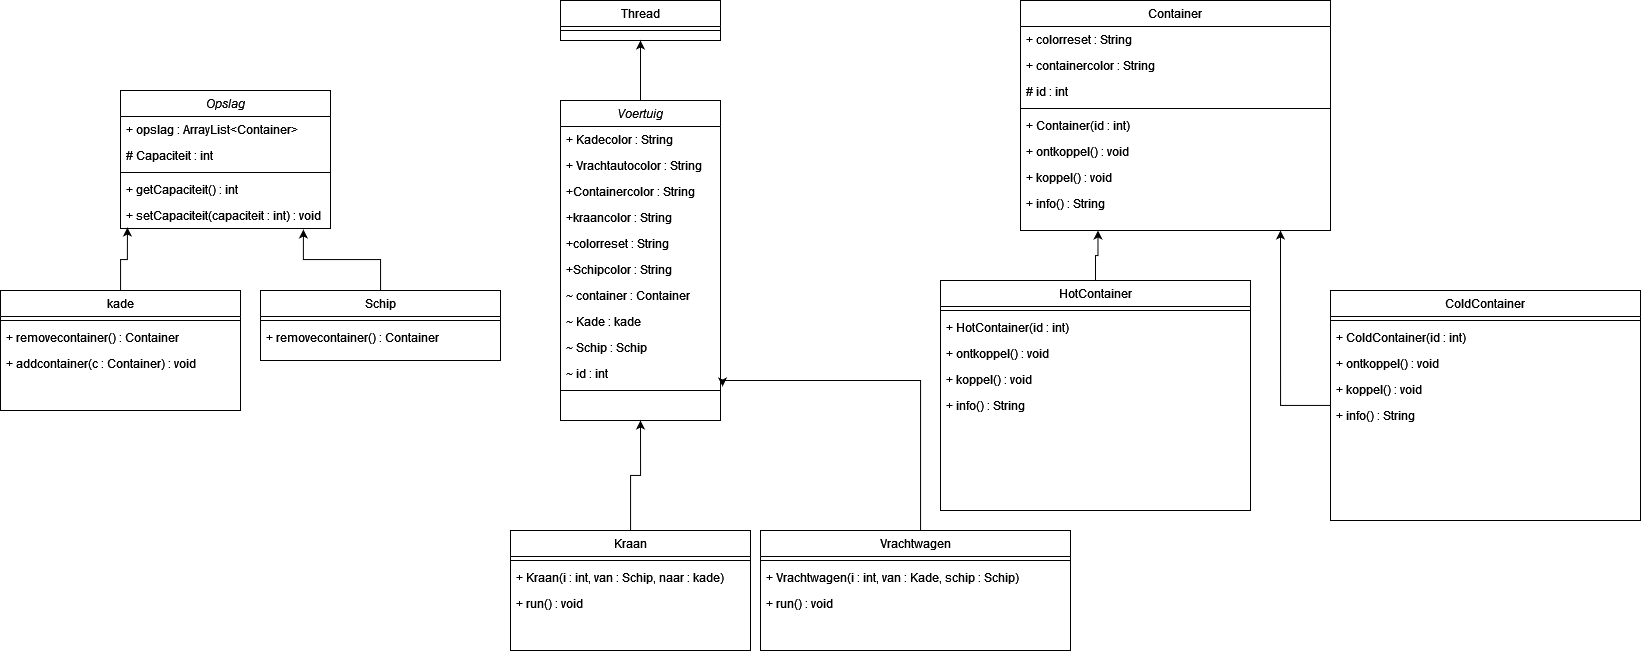

The diagram above was exported from draw.io. Its source (the exported page's mxGraphModel, read from the mxfile embedded in the PNG):
<mxGraphModel dx="1955" dy="2098" grid="1" gridSize="10" guides="1" tooltips="1" connect="1" arrows="1" fold="1" page="1" pageScale="1" pageWidth="827" pageHeight="1169" math="0" shadow="0">
  <root>
    <mxCell id="WIyWlLk6GJQsqaUBKTNV-0" />
    <mxCell id="WIyWlLk6GJQsqaUBKTNV-1" parent="WIyWlLk6GJQsqaUBKTNV-0" />
    <mxCell id="RmRruWENzpmD-vgle8sd-52" style="edgeStyle=orthogonalEdgeStyle;rounded=0;orthogonalLoop=1;jettySize=auto;html=1;entryX=0.5;entryY=1;entryDx=0;entryDy=0;" edge="1" parent="WIyWlLk6GJQsqaUBKTNV-1" source="RmRruWENzpmD-vgle8sd-0" target="RmRruWENzpmD-vgle8sd-28">
      <mxGeometry relative="1" as="geometry" />
    </mxCell>
    <mxCell id="RmRruWENzpmD-vgle8sd-0" value="Voertuig" style="swimlane;fontStyle=2;align=center;verticalAlign=top;childLayout=stackLayout;horizontal=1;startSize=26;horizontalStack=0;resizeParent=1;resizeLast=0;collapsible=1;marginBottom=0;rounded=0;shadow=0;strokeWidth=1;" vertex="1" parent="WIyWlLk6GJQsqaUBKTNV-1">
      <mxGeometry x="560" y="20" width="160" height="320" as="geometry">
        <mxRectangle x="230" y="140" width="160" height="26" as="alternateBounds" />
      </mxGeometry>
    </mxCell>
    <mxCell id="RmRruWENzpmD-vgle8sd-1" value="+ Kadecolor : String" style="text;align=left;verticalAlign=top;spacingLeft=4;spacingRight=4;overflow=hidden;rotatable=0;points=[[0,0.5],[1,0.5]];portConstraint=eastwest;" vertex="1" parent="RmRruWENzpmD-vgle8sd-0">
      <mxGeometry y="26" width="160" height="26" as="geometry" />
    </mxCell>
    <mxCell id="RmRruWENzpmD-vgle8sd-2" value="+ Vrachtautocolor : String" style="text;align=left;verticalAlign=top;spacingLeft=4;spacingRight=4;overflow=hidden;rotatable=0;points=[[0,0.5],[1,0.5]];portConstraint=eastwest;rounded=0;shadow=0;html=0;" vertex="1" parent="RmRruWENzpmD-vgle8sd-0">
      <mxGeometry y="52" width="160" height="26" as="geometry" />
    </mxCell>
    <mxCell id="RmRruWENzpmD-vgle8sd-3" value="+Containercolor : String" style="text;align=left;verticalAlign=top;spacingLeft=4;spacingRight=4;overflow=hidden;rotatable=0;points=[[0,0.5],[1,0.5]];portConstraint=eastwest;rounded=0;shadow=0;html=0;" vertex="1" parent="RmRruWENzpmD-vgle8sd-0">
      <mxGeometry y="78" width="160" height="26" as="geometry" />
    </mxCell>
    <mxCell id="RmRruWENzpmD-vgle8sd-6" value="+kraancolor : String" style="text;align=left;verticalAlign=top;spacingLeft=4;spacingRight=4;overflow=hidden;rotatable=0;points=[[0,0.5],[1,0.5]];portConstraint=eastwest;rounded=0;shadow=0;html=0;" vertex="1" parent="RmRruWENzpmD-vgle8sd-0">
      <mxGeometry y="104" width="160" height="26" as="geometry" />
    </mxCell>
    <mxCell id="RmRruWENzpmD-vgle8sd-10" value="+colorreset : String" style="text;align=left;verticalAlign=top;spacingLeft=4;spacingRight=4;overflow=hidden;rotatable=0;points=[[0,0.5],[1,0.5]];portConstraint=eastwest;rounded=0;shadow=0;html=0;" vertex="1" parent="RmRruWENzpmD-vgle8sd-0">
      <mxGeometry y="130" width="160" height="26" as="geometry" />
    </mxCell>
    <mxCell id="RmRruWENzpmD-vgle8sd-9" value="+Schipcolor : String" style="text;align=left;verticalAlign=top;spacingLeft=4;spacingRight=4;overflow=hidden;rotatable=0;points=[[0,0.5],[1,0.5]];portConstraint=eastwest;rounded=0;shadow=0;html=0;" vertex="1" parent="RmRruWENzpmD-vgle8sd-0">
      <mxGeometry y="156" width="160" height="26" as="geometry" />
    </mxCell>
    <mxCell id="RmRruWENzpmD-vgle8sd-7" value="~ container : Container" style="text;align=left;verticalAlign=top;spacingLeft=4;spacingRight=4;overflow=hidden;rotatable=0;points=[[0,0.5],[1,0.5]];portConstraint=eastwest;rounded=0;shadow=0;html=0;" vertex="1" parent="RmRruWENzpmD-vgle8sd-0">
      <mxGeometry y="182" width="160" height="26" as="geometry" />
    </mxCell>
    <mxCell id="RmRruWENzpmD-vgle8sd-8" value="~ Kade : kade" style="text;align=left;verticalAlign=top;spacingLeft=4;spacingRight=4;overflow=hidden;rotatable=0;points=[[0,0.5],[1,0.5]];portConstraint=eastwest;rounded=0;shadow=0;html=0;" vertex="1" parent="RmRruWENzpmD-vgle8sd-0">
      <mxGeometry y="208" width="160" height="26" as="geometry" />
    </mxCell>
    <mxCell id="RmRruWENzpmD-vgle8sd-11" value="~ Schip : Schip" style="text;align=left;verticalAlign=top;spacingLeft=4;spacingRight=4;overflow=hidden;rotatable=0;points=[[0,0.5],[1,0.5]];portConstraint=eastwest;rounded=0;shadow=0;html=0;" vertex="1" parent="RmRruWENzpmD-vgle8sd-0">
      <mxGeometry y="234" width="160" height="26" as="geometry" />
    </mxCell>
    <mxCell id="RmRruWENzpmD-vgle8sd-12" value="~ id : int" style="text;align=left;verticalAlign=top;spacingLeft=4;spacingRight=4;overflow=hidden;rotatable=0;points=[[0,0.5],[1,0.5]];portConstraint=eastwest;rounded=0;shadow=0;html=0;" vertex="1" parent="RmRruWENzpmD-vgle8sd-0">
      <mxGeometry y="260" width="160" height="26" as="geometry" />
    </mxCell>
    <mxCell id="RmRruWENzpmD-vgle8sd-4" value="" style="line;html=1;strokeWidth=1;align=left;verticalAlign=middle;spacingTop=-1;spacingLeft=3;spacingRight=3;rotatable=0;labelPosition=right;points=[];portConstraint=eastwest;" vertex="1" parent="RmRruWENzpmD-vgle8sd-0">
      <mxGeometry y="286" width="160" height="8" as="geometry" />
    </mxCell>
    <mxCell id="RmRruWENzpmD-vgle8sd-53" style="edgeStyle=orthogonalEdgeStyle;rounded=0;orthogonalLoop=1;jettySize=auto;html=1;entryX=0.5;entryY=1;entryDx=0;entryDy=0;" edge="1" parent="WIyWlLk6GJQsqaUBKTNV-1" source="RmRruWENzpmD-vgle8sd-13" target="RmRruWENzpmD-vgle8sd-0">
      <mxGeometry relative="1" as="geometry" />
    </mxCell>
    <mxCell id="RmRruWENzpmD-vgle8sd-13" value="Kraan" style="swimlane;fontStyle=0;align=center;verticalAlign=top;childLayout=stackLayout;horizontal=1;startSize=26;horizontalStack=0;resizeParent=1;resizeLast=0;collapsible=1;marginBottom=0;rounded=0;shadow=0;strokeWidth=1;" vertex="1" parent="WIyWlLk6GJQsqaUBKTNV-1">
      <mxGeometry x="510" y="450" width="240" height="120" as="geometry">
        <mxRectangle x="550" y="140" width="160" height="26" as="alternateBounds" />
      </mxGeometry>
    </mxCell>
    <mxCell id="RmRruWENzpmD-vgle8sd-19" value="" style="line;html=1;strokeWidth=1;align=left;verticalAlign=middle;spacingTop=-1;spacingLeft=3;spacingRight=3;rotatable=0;labelPosition=right;points=[];portConstraint=eastwest;" vertex="1" parent="RmRruWENzpmD-vgle8sd-13">
      <mxGeometry y="26" width="240" height="8" as="geometry" />
    </mxCell>
    <mxCell id="RmRruWENzpmD-vgle8sd-20" value="+ Kraan(i : int, van : Schip, naar : kade)" style="text;align=left;verticalAlign=top;spacingLeft=4;spacingRight=4;overflow=hidden;rotatable=0;points=[[0,0.5],[1,0.5]];portConstraint=eastwest;" vertex="1" parent="RmRruWENzpmD-vgle8sd-13">
      <mxGeometry y="34" width="240" height="26" as="geometry" />
    </mxCell>
    <mxCell id="RmRruWENzpmD-vgle8sd-21" value="+ run() : void" style="text;align=left;verticalAlign=top;spacingLeft=4;spacingRight=4;overflow=hidden;rotatable=0;points=[[0,0.5],[1,0.5]];portConstraint=eastwest;" vertex="1" parent="RmRruWENzpmD-vgle8sd-13">
      <mxGeometry y="60" width="240" height="26" as="geometry" />
    </mxCell>
    <mxCell id="RmRruWENzpmD-vgle8sd-54" style="edgeStyle=orthogonalEdgeStyle;rounded=0;orthogonalLoop=1;jettySize=auto;html=1;entryX=1.013;entryY=1;entryDx=0;entryDy=0;entryPerimeter=0;" edge="1" parent="WIyWlLk6GJQsqaUBKTNV-1" source="RmRruWENzpmD-vgle8sd-22" target="RmRruWENzpmD-vgle8sd-12">
      <mxGeometry relative="1" as="geometry">
        <mxPoint x="915" y="300" as="targetPoint" />
        <Array as="points">
          <mxPoint x="920" y="300" />
          <mxPoint x="722" y="300" />
        </Array>
      </mxGeometry>
    </mxCell>
    <mxCell id="RmRruWENzpmD-vgle8sd-22" value="Vrachtwagen" style="swimlane;fontStyle=0;align=center;verticalAlign=top;childLayout=stackLayout;horizontal=1;startSize=26;horizontalStack=0;resizeParent=1;resizeLast=0;collapsible=1;marginBottom=0;rounded=0;shadow=0;strokeWidth=1;" vertex="1" parent="WIyWlLk6GJQsqaUBKTNV-1">
      <mxGeometry x="760" y="450" width="310" height="120" as="geometry">
        <mxRectangle x="550" y="140" width="160" height="26" as="alternateBounds" />
      </mxGeometry>
    </mxCell>
    <mxCell id="RmRruWENzpmD-vgle8sd-23" value="" style="line;html=1;strokeWidth=1;align=left;verticalAlign=middle;spacingTop=-1;spacingLeft=3;spacingRight=3;rotatable=0;labelPosition=right;points=[];portConstraint=eastwest;" vertex="1" parent="RmRruWENzpmD-vgle8sd-22">
      <mxGeometry y="26" width="310" height="8" as="geometry" />
    </mxCell>
    <mxCell id="RmRruWENzpmD-vgle8sd-24" value="+ Vrachtwagen(i : int, van : Kade, schip : Schip)&#10;" style="text;align=left;verticalAlign=top;spacingLeft=4;spacingRight=4;overflow=hidden;rotatable=0;points=[[0,0.5],[1,0.5]];portConstraint=eastwest;" vertex="1" parent="RmRruWENzpmD-vgle8sd-22">
      <mxGeometry y="34" width="310" height="26" as="geometry" />
    </mxCell>
    <mxCell id="RmRruWENzpmD-vgle8sd-25" value="+ run() : void" style="text;align=left;verticalAlign=top;spacingLeft=4;spacingRight=4;overflow=hidden;rotatable=0;points=[[0,0.5],[1,0.5]];portConstraint=eastwest;" vertex="1" parent="RmRruWENzpmD-vgle8sd-22">
      <mxGeometry y="60" width="310" height="26" as="geometry" />
    </mxCell>
    <mxCell id="RmRruWENzpmD-vgle8sd-28" value="Thread" style="swimlane;fontStyle=0;align=center;verticalAlign=top;childLayout=stackLayout;horizontal=1;startSize=26;horizontalStack=0;resizeParent=1;resizeLast=0;collapsible=1;marginBottom=0;rounded=0;shadow=0;strokeWidth=1;" vertex="1" parent="WIyWlLk6GJQsqaUBKTNV-1">
      <mxGeometry x="560" y="-80" width="160" height="40" as="geometry">
        <mxRectangle x="340" y="380" width="170" height="26" as="alternateBounds" />
      </mxGeometry>
    </mxCell>
    <mxCell id="RmRruWENzpmD-vgle8sd-30" value="" style="line;html=1;strokeWidth=1;align=left;verticalAlign=middle;spacingTop=-1;spacingLeft=3;spacingRight=3;rotatable=0;labelPosition=right;points=[];portConstraint=eastwest;" vertex="1" parent="RmRruWENzpmD-vgle8sd-28">
      <mxGeometry y="26" width="160" height="8" as="geometry" />
    </mxCell>
    <mxCell id="RmRruWENzpmD-vgle8sd-34" value="Opslag" style="swimlane;fontStyle=2;align=center;verticalAlign=top;childLayout=stackLayout;horizontal=1;startSize=26;horizontalStack=0;resizeParent=1;resizeLast=0;collapsible=1;marginBottom=0;rounded=0;shadow=0;strokeWidth=1;" vertex="1" parent="WIyWlLk6GJQsqaUBKTNV-1">
      <mxGeometry x="120" y="10" width="210" height="138" as="geometry">
        <mxRectangle x="230" y="140" width="160" height="26" as="alternateBounds" />
      </mxGeometry>
    </mxCell>
    <mxCell id="RmRruWENzpmD-vgle8sd-35" value="+ opslag : ArrayList&lt;Container&gt;" style="text;align=left;verticalAlign=top;spacingLeft=4;spacingRight=4;overflow=hidden;rotatable=0;points=[[0,0.5],[1,0.5]];portConstraint=eastwest;" vertex="1" parent="RmRruWENzpmD-vgle8sd-34">
      <mxGeometry y="26" width="210" height="26" as="geometry" />
    </mxCell>
    <mxCell id="RmRruWENzpmD-vgle8sd-36" value="# Capaciteit : int" style="text;align=left;verticalAlign=top;spacingLeft=4;spacingRight=4;overflow=hidden;rotatable=0;points=[[0,0.5],[1,0.5]];portConstraint=eastwest;rounded=0;shadow=0;html=0;" vertex="1" parent="RmRruWENzpmD-vgle8sd-34">
      <mxGeometry y="52" width="210" height="26" as="geometry" />
    </mxCell>
    <mxCell id="RmRruWENzpmD-vgle8sd-38" value="" style="line;html=1;strokeWidth=1;align=left;verticalAlign=middle;spacingTop=-1;spacingLeft=3;spacingRight=3;rotatable=0;labelPosition=right;points=[];portConstraint=eastwest;" vertex="1" parent="RmRruWENzpmD-vgle8sd-34">
      <mxGeometry y="78" width="210" height="8" as="geometry" />
    </mxCell>
    <mxCell id="RmRruWENzpmD-vgle8sd-39" value="+ getCapaciteit() : int" style="text;align=left;verticalAlign=top;spacingLeft=4;spacingRight=4;overflow=hidden;rotatable=0;points=[[0,0.5],[1,0.5]];portConstraint=eastwest;" vertex="1" parent="RmRruWENzpmD-vgle8sd-34">
      <mxGeometry y="86" width="210" height="26" as="geometry" />
    </mxCell>
    <mxCell id="RmRruWENzpmD-vgle8sd-40" value="+ setCapaciteit(capaciteit : int) : void" style="text;align=left;verticalAlign=top;spacingLeft=4;spacingRight=4;overflow=hidden;rotatable=0;points=[[0,0.5],[1,0.5]];portConstraint=eastwest;" vertex="1" parent="RmRruWENzpmD-vgle8sd-34">
      <mxGeometry y="112" width="210" height="26" as="geometry" />
    </mxCell>
    <mxCell id="RmRruWENzpmD-vgle8sd-45" style="edgeStyle=orthogonalEdgeStyle;rounded=0;orthogonalLoop=1;jettySize=auto;html=1;entryX=0.033;entryY=0.962;entryDx=0;entryDy=0;entryPerimeter=0;" edge="1" parent="WIyWlLk6GJQsqaUBKTNV-1" source="RmRruWENzpmD-vgle8sd-41" target="RmRruWENzpmD-vgle8sd-40">
      <mxGeometry relative="1" as="geometry" />
    </mxCell>
    <mxCell id="RmRruWENzpmD-vgle8sd-41" value="kade" style="swimlane;fontStyle=0;align=center;verticalAlign=top;childLayout=stackLayout;horizontal=1;startSize=26;horizontalStack=0;resizeParent=1;resizeLast=0;collapsible=1;marginBottom=0;rounded=0;shadow=0;strokeWidth=1;" vertex="1" parent="WIyWlLk6GJQsqaUBKTNV-1">
      <mxGeometry y="210" width="240" height="120" as="geometry">
        <mxRectangle x="550" y="140" width="160" height="26" as="alternateBounds" />
      </mxGeometry>
    </mxCell>
    <mxCell id="RmRruWENzpmD-vgle8sd-42" value="" style="line;html=1;strokeWidth=1;align=left;verticalAlign=middle;spacingTop=-1;spacingLeft=3;spacingRight=3;rotatable=0;labelPosition=right;points=[];portConstraint=eastwest;" vertex="1" parent="RmRruWENzpmD-vgle8sd-41">
      <mxGeometry y="26" width="240" height="8" as="geometry" />
    </mxCell>
    <mxCell id="RmRruWENzpmD-vgle8sd-43" value="+ removecontainer() : Container" style="text;align=left;verticalAlign=top;spacingLeft=4;spacingRight=4;overflow=hidden;rotatable=0;points=[[0,0.5],[1,0.5]];portConstraint=eastwest;" vertex="1" parent="RmRruWENzpmD-vgle8sd-41">
      <mxGeometry y="34" width="240" height="26" as="geometry" />
    </mxCell>
    <mxCell id="RmRruWENzpmD-vgle8sd-44" value="+ addcontainer(c : Container) : void" style="text;align=left;verticalAlign=top;spacingLeft=4;spacingRight=4;overflow=hidden;rotatable=0;points=[[0,0.5],[1,0.5]];portConstraint=eastwest;" vertex="1" parent="RmRruWENzpmD-vgle8sd-41">
      <mxGeometry y="60" width="240" height="26" as="geometry" />
    </mxCell>
    <mxCell id="RmRruWENzpmD-vgle8sd-51" style="edgeStyle=orthogonalEdgeStyle;rounded=0;orthogonalLoop=1;jettySize=auto;html=1;entryX=0.871;entryY=1.038;entryDx=0;entryDy=0;entryPerimeter=0;" edge="1" parent="WIyWlLk6GJQsqaUBKTNV-1" source="RmRruWENzpmD-vgle8sd-46" target="RmRruWENzpmD-vgle8sd-40">
      <mxGeometry relative="1" as="geometry">
        <mxPoint x="300" y="160" as="targetPoint" />
      </mxGeometry>
    </mxCell>
    <mxCell id="RmRruWENzpmD-vgle8sd-46" value="Schip" style="swimlane;fontStyle=0;align=center;verticalAlign=top;childLayout=stackLayout;horizontal=1;startSize=26;horizontalStack=0;resizeParent=1;resizeLast=0;collapsible=1;marginBottom=0;rounded=0;shadow=0;strokeWidth=1;" vertex="1" parent="WIyWlLk6GJQsqaUBKTNV-1">
      <mxGeometry x="260" y="210" width="240" height="70" as="geometry">
        <mxRectangle x="550" y="140" width="160" height="26" as="alternateBounds" />
      </mxGeometry>
    </mxCell>
    <mxCell id="RmRruWENzpmD-vgle8sd-47" value="" style="line;html=1;strokeWidth=1;align=left;verticalAlign=middle;spacingTop=-1;spacingLeft=3;spacingRight=3;rotatable=0;labelPosition=right;points=[];portConstraint=eastwest;" vertex="1" parent="RmRruWENzpmD-vgle8sd-46">
      <mxGeometry y="26" width="240" height="8" as="geometry" />
    </mxCell>
    <mxCell id="RmRruWENzpmD-vgle8sd-48" value="+ removecontainer() : Container" style="text;align=left;verticalAlign=top;spacingLeft=4;spacingRight=4;overflow=hidden;rotatable=0;points=[[0,0.5],[1,0.5]];portConstraint=eastwest;" vertex="1" parent="RmRruWENzpmD-vgle8sd-46">
      <mxGeometry y="34" width="240" height="26" as="geometry" />
    </mxCell>
    <mxCell id="RmRruWENzpmD-vgle8sd-55" value="Container" style="swimlane;fontStyle=0;align=center;verticalAlign=top;childLayout=stackLayout;horizontal=1;startSize=26;horizontalStack=0;resizeParent=1;resizeLast=0;collapsible=1;marginBottom=0;rounded=0;shadow=0;strokeWidth=1;" vertex="1" parent="WIyWlLk6GJQsqaUBKTNV-1">
      <mxGeometry x="1020" y="-80" width="310" height="230" as="geometry">
        <mxRectangle x="550" y="140" width="160" height="26" as="alternateBounds" />
      </mxGeometry>
    </mxCell>
    <mxCell id="RmRruWENzpmD-vgle8sd-59" value="+ colorreset : String" style="text;align=left;verticalAlign=top;spacingLeft=4;spacingRight=4;overflow=hidden;rotatable=0;points=[[0,0.5],[1,0.5]];portConstraint=eastwest;" vertex="1" parent="RmRruWENzpmD-vgle8sd-55">
      <mxGeometry y="26" width="310" height="26" as="geometry" />
    </mxCell>
    <mxCell id="RmRruWENzpmD-vgle8sd-60" value="+ containercolor : String" style="text;align=left;verticalAlign=top;spacingLeft=4;spacingRight=4;overflow=hidden;rotatable=0;points=[[0,0.5],[1,0.5]];portConstraint=eastwest;" vertex="1" parent="RmRruWENzpmD-vgle8sd-55">
      <mxGeometry y="52" width="310" height="26" as="geometry" />
    </mxCell>
    <mxCell id="RmRruWENzpmD-vgle8sd-61" value="# id : int" style="text;align=left;verticalAlign=top;spacingLeft=4;spacingRight=4;overflow=hidden;rotatable=0;points=[[0,0.5],[1,0.5]];portConstraint=eastwest;" vertex="1" parent="RmRruWENzpmD-vgle8sd-55">
      <mxGeometry y="78" width="310" height="26" as="geometry" />
    </mxCell>
    <mxCell id="RmRruWENzpmD-vgle8sd-56" value="" style="line;html=1;strokeWidth=1;align=left;verticalAlign=middle;spacingTop=-1;spacingLeft=3;spacingRight=3;rotatable=0;labelPosition=right;points=[];portConstraint=eastwest;" vertex="1" parent="RmRruWENzpmD-vgle8sd-55">
      <mxGeometry y="104" width="310" height="8" as="geometry" />
    </mxCell>
    <mxCell id="RmRruWENzpmD-vgle8sd-57" value="+ Container(id : int)" style="text;align=left;verticalAlign=top;spacingLeft=4;spacingRight=4;overflow=hidden;rotatable=0;points=[[0,0.5],[1,0.5]];portConstraint=eastwest;" vertex="1" parent="RmRruWENzpmD-vgle8sd-55">
      <mxGeometry y="112" width="310" height="26" as="geometry" />
    </mxCell>
    <mxCell id="RmRruWENzpmD-vgle8sd-58" value="+ ontkoppel() : void" style="text;align=left;verticalAlign=top;spacingLeft=4;spacingRight=4;overflow=hidden;rotatable=0;points=[[0,0.5],[1,0.5]];portConstraint=eastwest;" vertex="1" parent="RmRruWENzpmD-vgle8sd-55">
      <mxGeometry y="138" width="310" height="26" as="geometry" />
    </mxCell>
    <mxCell id="RmRruWENzpmD-vgle8sd-62" value="+ koppel() : void" style="text;align=left;verticalAlign=top;spacingLeft=4;spacingRight=4;overflow=hidden;rotatable=0;points=[[0,0.5],[1,0.5]];portConstraint=eastwest;" vertex="1" parent="RmRruWENzpmD-vgle8sd-55">
      <mxGeometry y="164" width="310" height="26" as="geometry" />
    </mxCell>
    <mxCell id="RmRruWENzpmD-vgle8sd-63" value="+ info() : String" style="text;align=left;verticalAlign=top;spacingLeft=4;spacingRight=4;overflow=hidden;rotatable=0;points=[[0,0.5],[1,0.5]];portConstraint=eastwest;" vertex="1" parent="RmRruWENzpmD-vgle8sd-55">
      <mxGeometry y="190" width="310" height="26" as="geometry" />
    </mxCell>
    <mxCell id="RmRruWENzpmD-vgle8sd-73" style="edgeStyle=orthogonalEdgeStyle;rounded=0;orthogonalLoop=1;jettySize=auto;html=1;" edge="1" parent="WIyWlLk6GJQsqaUBKTNV-1" source="RmRruWENzpmD-vgle8sd-64">
      <mxGeometry relative="1" as="geometry">
        <mxPoint x="1280" y="150" as="targetPoint" />
      </mxGeometry>
    </mxCell>
    <mxCell id="RmRruWENzpmD-vgle8sd-64" value="ColdContainer" style="swimlane;fontStyle=0;align=center;verticalAlign=top;childLayout=stackLayout;horizontal=1;startSize=26;horizontalStack=0;resizeParent=1;resizeLast=0;collapsible=1;marginBottom=0;rounded=0;shadow=0;strokeWidth=1;" vertex="1" parent="WIyWlLk6GJQsqaUBKTNV-1">
      <mxGeometry x="1330" y="210" width="310" height="230" as="geometry">
        <mxRectangle x="550" y="140" width="160" height="26" as="alternateBounds" />
      </mxGeometry>
    </mxCell>
    <mxCell id="RmRruWENzpmD-vgle8sd-68" value="" style="line;html=1;strokeWidth=1;align=left;verticalAlign=middle;spacingTop=-1;spacingLeft=3;spacingRight=3;rotatable=0;labelPosition=right;points=[];portConstraint=eastwest;" vertex="1" parent="RmRruWENzpmD-vgle8sd-64">
      <mxGeometry y="26" width="310" height="8" as="geometry" />
    </mxCell>
    <mxCell id="RmRruWENzpmD-vgle8sd-69" value="+ ColdContainer(id : int)" style="text;align=left;verticalAlign=top;spacingLeft=4;spacingRight=4;overflow=hidden;rotatable=0;points=[[0,0.5],[1,0.5]];portConstraint=eastwest;" vertex="1" parent="RmRruWENzpmD-vgle8sd-64">
      <mxGeometry y="34" width="310" height="26" as="geometry" />
    </mxCell>
    <mxCell id="RmRruWENzpmD-vgle8sd-70" value="+ ontkoppel() : void" style="text;align=left;verticalAlign=top;spacingLeft=4;spacingRight=4;overflow=hidden;rotatable=0;points=[[0,0.5],[1,0.5]];portConstraint=eastwest;" vertex="1" parent="RmRruWENzpmD-vgle8sd-64">
      <mxGeometry y="60" width="310" height="26" as="geometry" />
    </mxCell>
    <mxCell id="RmRruWENzpmD-vgle8sd-71" value="+ koppel() : void" style="text;align=left;verticalAlign=top;spacingLeft=4;spacingRight=4;overflow=hidden;rotatable=0;points=[[0,0.5],[1,0.5]];portConstraint=eastwest;" vertex="1" parent="RmRruWENzpmD-vgle8sd-64">
      <mxGeometry y="86" width="310" height="26" as="geometry" />
    </mxCell>
    <mxCell id="RmRruWENzpmD-vgle8sd-72" value="+ info() : String" style="text;align=left;verticalAlign=top;spacingLeft=4;spacingRight=4;overflow=hidden;rotatable=0;points=[[0,0.5],[1,0.5]];portConstraint=eastwest;" vertex="1" parent="RmRruWENzpmD-vgle8sd-64">
      <mxGeometry y="112" width="310" height="26" as="geometry" />
    </mxCell>
    <mxCell id="RmRruWENzpmD-vgle8sd-80" style="edgeStyle=orthogonalEdgeStyle;rounded=0;orthogonalLoop=1;jettySize=auto;html=1;entryX=0.25;entryY=1;entryDx=0;entryDy=0;" edge="1" parent="WIyWlLk6GJQsqaUBKTNV-1" source="RmRruWENzpmD-vgle8sd-74" target="RmRruWENzpmD-vgle8sd-55">
      <mxGeometry relative="1" as="geometry" />
    </mxCell>
    <mxCell id="RmRruWENzpmD-vgle8sd-74" value="HotContainer" style="swimlane;fontStyle=0;align=center;verticalAlign=top;childLayout=stackLayout;horizontal=1;startSize=26;horizontalStack=0;resizeParent=1;resizeLast=0;collapsible=1;marginBottom=0;rounded=0;shadow=0;strokeWidth=1;" vertex="1" parent="WIyWlLk6GJQsqaUBKTNV-1">
      <mxGeometry x="940" y="200" width="310" height="230" as="geometry">
        <mxRectangle x="550" y="140" width="160" height="26" as="alternateBounds" />
      </mxGeometry>
    </mxCell>
    <mxCell id="RmRruWENzpmD-vgle8sd-75" value="" style="line;html=1;strokeWidth=1;align=left;verticalAlign=middle;spacingTop=-1;spacingLeft=3;spacingRight=3;rotatable=0;labelPosition=right;points=[];portConstraint=eastwest;" vertex="1" parent="RmRruWENzpmD-vgle8sd-74">
      <mxGeometry y="26" width="310" height="8" as="geometry" />
    </mxCell>
    <mxCell id="RmRruWENzpmD-vgle8sd-76" value="+ HotContainer(id : int)" style="text;align=left;verticalAlign=top;spacingLeft=4;spacingRight=4;overflow=hidden;rotatable=0;points=[[0,0.5],[1,0.5]];portConstraint=eastwest;" vertex="1" parent="RmRruWENzpmD-vgle8sd-74">
      <mxGeometry y="34" width="310" height="26" as="geometry" />
    </mxCell>
    <mxCell id="RmRruWENzpmD-vgle8sd-77" value="+ ontkoppel() : void" style="text;align=left;verticalAlign=top;spacingLeft=4;spacingRight=4;overflow=hidden;rotatable=0;points=[[0,0.5],[1,0.5]];portConstraint=eastwest;" vertex="1" parent="RmRruWENzpmD-vgle8sd-74">
      <mxGeometry y="60" width="310" height="26" as="geometry" />
    </mxCell>
    <mxCell id="RmRruWENzpmD-vgle8sd-78" value="+ koppel() : void" style="text;align=left;verticalAlign=top;spacingLeft=4;spacingRight=4;overflow=hidden;rotatable=0;points=[[0,0.5],[1,0.5]];portConstraint=eastwest;" vertex="1" parent="RmRruWENzpmD-vgle8sd-74">
      <mxGeometry y="86" width="310" height="26" as="geometry" />
    </mxCell>
    <mxCell id="RmRruWENzpmD-vgle8sd-79" value="+ info() : String" style="text;align=left;verticalAlign=top;spacingLeft=4;spacingRight=4;overflow=hidden;rotatable=0;points=[[0,0.5],[1,0.5]];portConstraint=eastwest;" vertex="1" parent="RmRruWENzpmD-vgle8sd-74">
      <mxGeometry y="112" width="310" height="26" as="geometry" />
    </mxCell>
  </root>
</mxGraphModel>